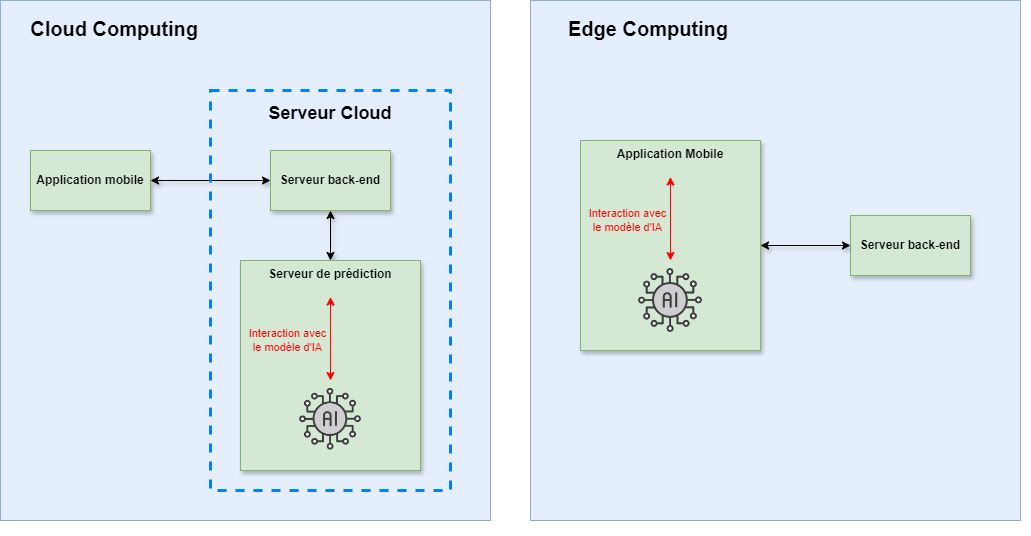

The diagram above was exported from draw.io. Its source (the exported page's mxGraphModel, read from the mxfile embedded in the PNG):
<mxGraphModel dx="1292" dy="694" grid="1" gridSize="10" guides="1" tooltips="1" connect="1" arrows="1" fold="1" page="1" pageScale="1" pageWidth="2336" pageHeight="1654" math="0" shadow="0">
  <root>
    <mxCell id="0" />
    <mxCell id="1" parent="0" />
    <mxCell id="bKJrsrH57GfvWf_BHpn3-70" value="&lt;b&gt;&lt;font style=&quot;font-size: 20px;&quot;&gt;Cloud Computing&lt;/font&gt;&lt;/b&gt;" style="rounded=0;whiteSpace=wrap;html=1;fillColor=#dae8fc;strokeColor=#6c8ebf;opacity=70;verticalAlign=top;labelPosition=left;verticalLabelPosition=middle;align=right;spacingLeft=0;spacingBottom=0;spacingRight=-200;spacingTop=10;" parent="1" vertex="1">
      <mxGeometry x="410" y="390" width="490" height="520" as="geometry" />
    </mxCell>
    <mxCell id="tFCtjV6lVbuv1rLDmKqC-1" value="&lt;b&gt;Application mobile&lt;/b&gt;" style="rounded=0;whiteSpace=wrap;html=1;fillColor=#d5e8d4;strokeColor=#82b366;shadow=1;strokeWidth=1;" vertex="1" parent="1">
      <mxGeometry x="440" y="540" width="120" height="60" as="geometry" />
    </mxCell>
    <mxCell id="tFCtjV6lVbuv1rLDmKqC-5" value="" style="endArrow=classic;startArrow=classic;html=1;rounded=0;exitX=1;exitY=0.5;exitDx=0;exitDy=0;entryX=0;entryY=0.5;entryDx=0;entryDy=0;shadow=1;strokeWidth=1;" edge="1" parent="1" source="tFCtjV6lVbuv1rLDmKqC-1" target="tFCtjV6lVbuv1rLDmKqC-2">
      <mxGeometry width="50" height="50" relative="1" as="geometry">
        <mxPoint x="550" y="660" as="sourcePoint" />
        <mxPoint x="600" y="610" as="targetPoint" />
      </mxGeometry>
    </mxCell>
    <mxCell id="tFCtjV6lVbuv1rLDmKqC-78" value="" style="group" vertex="1" connectable="0" parent="1">
      <mxGeometry x="590" y="480" width="300" height="430" as="geometry" />
    </mxCell>
    <mxCell id="tFCtjV6lVbuv1rLDmKqC-72" value="&lt;font style=&quot;font-size: 18px;&quot;&gt;&lt;b&gt;Serveur Cloud&lt;/b&gt;&lt;/font&gt;" style="rounded=0;whiteSpace=wrap;html=1;verticalAlign=top;fillColor=none;strokeColor=#007FFF;fontColor=#000000;spacing=8;dashed=1;strokeWidth=3;" vertex="1" parent="tFCtjV6lVbuv1rLDmKqC-78">
      <mxGeometry x="30" width="240" height="400" as="geometry" />
    </mxCell>
    <mxCell id="tFCtjV6lVbuv1rLDmKqC-77" value="" style="group" vertex="1" connectable="0" parent="tFCtjV6lVbuv1rLDmKqC-78">
      <mxGeometry x="60" y="60" width="180" height="340" as="geometry" />
    </mxCell>
    <mxCell id="tFCtjV6lVbuv1rLDmKqC-2" value="&lt;b&gt;Serveur back-end&lt;/b&gt;" style="rounded=0;whiteSpace=wrap;html=1;fillColor=#d5e8d4;strokeColor=#82b366;shadow=1;strokeWidth=1;" vertex="1" parent="tFCtjV6lVbuv1rLDmKqC-77">
      <mxGeometry x="30" width="120" height="60" as="geometry" />
    </mxCell>
    <mxCell id="tFCtjV6lVbuv1rLDmKqC-7" value="" style="endArrow=classic;startArrow=classic;html=1;rounded=0;entryX=0.5;entryY=1;entryDx=0;entryDy=0;shadow=1;strokeWidth=1;exitX=0.5;exitY=0;exitDx=0;exitDy=0;" edge="1" parent="tFCtjV6lVbuv1rLDmKqC-77" source="tFCtjV6lVbuv1rLDmKqC-3" target="tFCtjV6lVbuv1rLDmKqC-2">
      <mxGeometry width="50" height="50" relative="1" as="geometry">
        <mxPoint x="90" y="120" as="sourcePoint" />
        <mxPoint x="-95" y="144" as="targetPoint" />
      </mxGeometry>
    </mxCell>
    <mxCell id="tFCtjV6lVbuv1rLDmKqC-76" value="" style="group" vertex="1" connectable="0" parent="tFCtjV6lVbuv1rLDmKqC-77">
      <mxGeometry y="110" width="180" height="230" as="geometry" />
    </mxCell>
    <mxCell id="tFCtjV6lVbuv1rLDmKqC-3" value="&lt;b&gt;Serveur de prédiction&lt;/b&gt;" style="rounded=0;whiteSpace=wrap;html=1;fillColor=#d5e8d4;strokeColor=#82b366;shadow=1;strokeWidth=1;verticalAlign=top;" vertex="1" parent="tFCtjV6lVbuv1rLDmKqC-76">
      <mxGeometry width="180" height="210" as="geometry" />
    </mxCell>
    <mxCell id="tFCtjV6lVbuv1rLDmKqC-73" value="" style="shape=image;html=1;verticalLabelPosition=bottom;verticalAlign=top;imageAspect=1;aspect=fixed;image=https://cdn-icons-png.flaticon.com/512/10873/10873639.png;" vertex="1" parent="tFCtjV6lVbuv1rLDmKqC-76">
      <mxGeometry x="57" y="120" width="66" height="77.42" as="geometry" />
    </mxCell>
    <mxCell id="tFCtjV6lVbuv1rLDmKqC-74" value="" style="endArrow=classic;html=1;rounded=0;entryX=0.5;entryY=0;entryDx=0;entryDy=0;startArrow=classic;startFill=1;exitX=0.5;exitY=0.174;exitDx=0;exitDy=0;exitPerimeter=0;labelBackgroundColor=none;strokeColor=#FF0000;" edge="1" parent="tFCtjV6lVbuv1rLDmKqC-76" source="tFCtjV6lVbuv1rLDmKqC-3" target="tFCtjV6lVbuv1rLDmKqC-73">
      <mxGeometry width="50" height="50" relative="1" as="geometry">
        <mxPoint x="90" y="70" as="sourcePoint" />
        <mxPoint x="170" y="100" as="targetPoint" />
      </mxGeometry>
    </mxCell>
    <mxCell id="tFCtjV6lVbuv1rLDmKqC-75" value="&lt;font color=&quot;#ff0000&quot;&gt;Interaction avec&lt;br&gt;le modèle d'IA&lt;/font&gt;" style="edgeLabel;html=1;align=center;verticalAlign=middle;resizable=0;points=[];labelBackgroundColor=none;" vertex="1" connectable="0" parent="tFCtjV6lVbuv1rLDmKqC-74">
      <mxGeometry x="0.0103" y="-1" relative="1" as="geometry">
        <mxPoint x="-43" y="1" as="offset" />
      </mxGeometry>
    </mxCell>
    <mxCell id="tFCtjV6lVbuv1rLDmKqC-102" value="" style="group" vertex="1" connectable="0" parent="1">
      <mxGeometry x="940" y="390" width="500" height="535" as="geometry" />
    </mxCell>
    <mxCell id="tFCtjV6lVbuv1rLDmKqC-79" value="&lt;b&gt;&lt;font style=&quot;font-size: 20px;&quot;&gt;Edge Computing&lt;/font&gt;&lt;/b&gt;" style="rounded=0;whiteSpace=wrap;html=1;fillColor=#dae8fc;strokeColor=#6c8ebf;opacity=70;verticalAlign=top;labelPosition=left;verticalLabelPosition=middle;align=right;spacingLeft=0;spacingBottom=0;spacingRight=-200;spacingTop=10;" vertex="1" parent="tFCtjV6lVbuv1rLDmKqC-102">
      <mxGeometry width="490" height="520" as="geometry" />
    </mxCell>
    <mxCell id="tFCtjV6lVbuv1rLDmKqC-99" value="" style="group" vertex="1" connectable="0" parent="tFCtjV6lVbuv1rLDmKqC-102">
      <mxGeometry x="200" y="105" width="300" height="430" as="geometry" />
    </mxCell>
    <mxCell id="tFCtjV6lVbuv1rLDmKqC-82" value="" style="group" vertex="1" connectable="0" parent="tFCtjV6lVbuv1rLDmKqC-99">
      <mxGeometry width="300" height="430" as="geometry" />
    </mxCell>
    <mxCell id="tFCtjV6lVbuv1rLDmKqC-100" value="&lt;b&gt;Serveur back-end&lt;/b&gt;" style="rounded=0;whiteSpace=wrap;html=1;fillColor=#d5e8d4;strokeColor=#82b366;shadow=1;strokeWidth=1;" vertex="1" parent="tFCtjV6lVbuv1rLDmKqC-99">
      <mxGeometry x="120" y="110" width="120" height="60" as="geometry" />
    </mxCell>
    <mxCell id="tFCtjV6lVbuv1rLDmKqC-101" value="" style="endArrow=classic;startArrow=classic;html=1;rounded=0;exitX=1;exitY=0.5;exitDx=0;exitDy=0;entryX=0;entryY=0.5;entryDx=0;entryDy=0;shadow=1;strokeWidth=1;" edge="1" parent="tFCtjV6lVbuv1rLDmKqC-99">
      <mxGeometry width="50" height="50" relative="1" as="geometry">
        <mxPoint x="30" y="140" as="sourcePoint" />
        <mxPoint x="120" y="140" as="targetPoint" />
      </mxGeometry>
    </mxCell>
    <mxCell id="tFCtjV6lVbuv1rLDmKqC-93" value="" style="group" vertex="1" connectable="0" parent="tFCtjV6lVbuv1rLDmKqC-99">
      <mxGeometry x="-150" y="35" width="180" height="230" as="geometry" />
    </mxCell>
    <mxCell id="tFCtjV6lVbuv1rLDmKqC-94" value="&lt;b&gt;Application Mobile&lt;/b&gt;" style="rounded=0;whiteSpace=wrap;html=1;fillColor=#d5e8d4;strokeColor=#82b366;shadow=1;strokeWidth=1;verticalAlign=top;" vertex="1" parent="tFCtjV6lVbuv1rLDmKqC-93">
      <mxGeometry width="180" height="210" as="geometry" />
    </mxCell>
    <mxCell id="tFCtjV6lVbuv1rLDmKqC-95" value="" style="shape=image;html=1;verticalLabelPosition=bottom;verticalAlign=top;imageAspect=1;aspect=fixed;image=https://cdn-icons-png.flaticon.com/512/10873/10873639.png;" vertex="1" parent="tFCtjV6lVbuv1rLDmKqC-93">
      <mxGeometry x="55.900000000000006" y="120" width="68.2" height="80" as="geometry" />
    </mxCell>
    <mxCell id="tFCtjV6lVbuv1rLDmKqC-96" value="" style="endArrow=classic;html=1;rounded=0;entryX=0.5;entryY=0;entryDx=0;entryDy=0;startArrow=classic;startFill=1;exitX=0.5;exitY=0.174;exitDx=0;exitDy=0;exitPerimeter=0;labelBackgroundColor=none;strokeColor=#FF0000;" edge="1" parent="tFCtjV6lVbuv1rLDmKqC-93" source="tFCtjV6lVbuv1rLDmKqC-94" target="tFCtjV6lVbuv1rLDmKqC-95">
      <mxGeometry width="50" height="50" relative="1" as="geometry">
        <mxPoint x="80" y="70" as="sourcePoint" />
        <mxPoint x="151.11111111111111" y="100" as="targetPoint" />
      </mxGeometry>
    </mxCell>
    <mxCell id="tFCtjV6lVbuv1rLDmKqC-97" value="&lt;font color=&quot;#ff0000&quot;&gt;Interaction avec&lt;br&gt;le modèle d'IA&lt;/font&gt;" style="edgeLabel;html=1;align=center;verticalAlign=middle;resizable=0;points=[];labelBackgroundColor=none;" vertex="1" connectable="0" parent="tFCtjV6lVbuv1rLDmKqC-96">
      <mxGeometry x="0.0103" y="-1" relative="1" as="geometry">
        <mxPoint x="-43" y="1" as="offset" />
      </mxGeometry>
    </mxCell>
  </root>
</mxGraphModel>